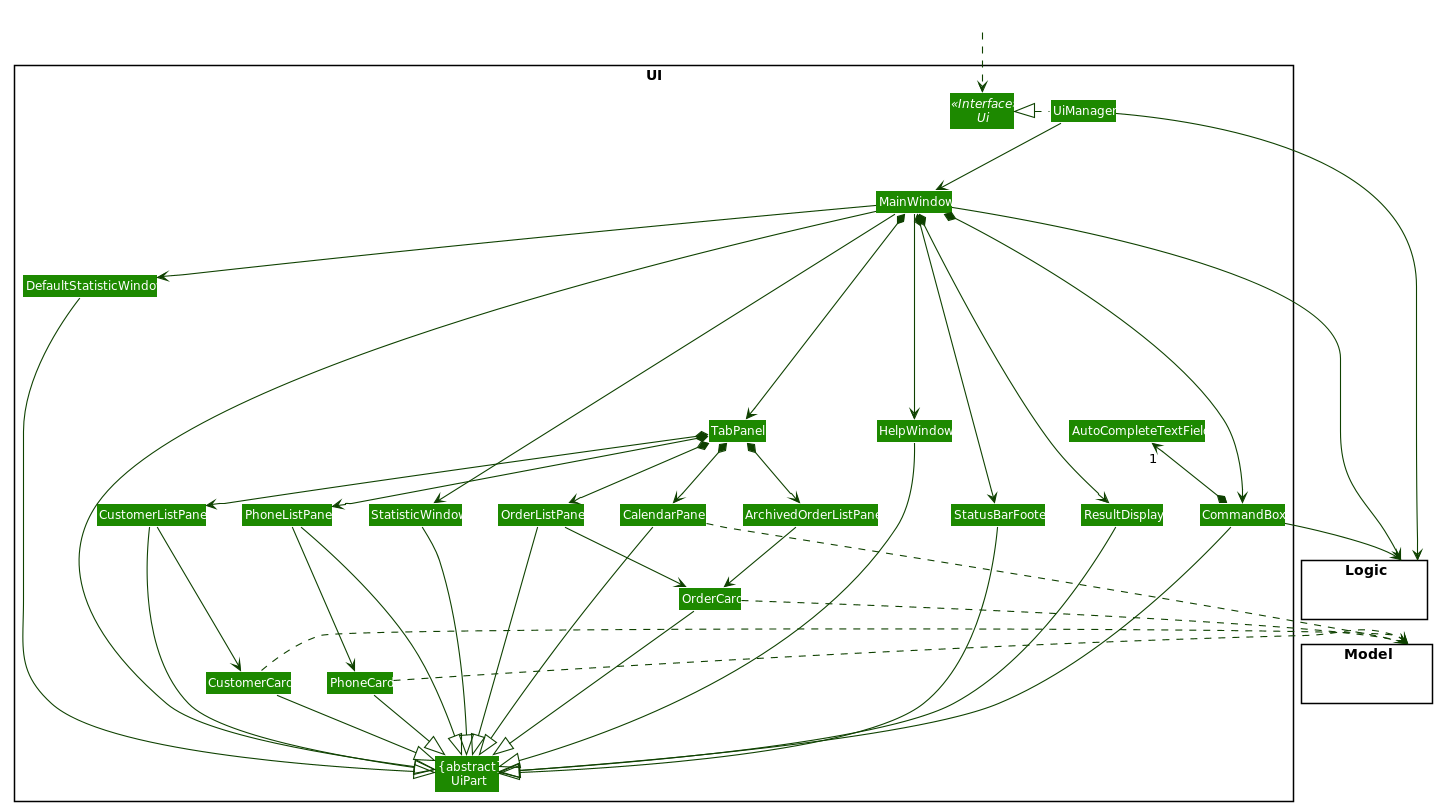

The diagram above was rendered by PlantUML. Its source (embedded in the PNG):
@startuml








skinparam BackgroundColor #FFFFFFF

skinparam Shadowing false

skinparam Class {
    FontColor #FFFFFF
    BorderThickness 1
    BorderColor #FFFFFF
    StereotypeFontColor #FFFFFF
    FontName Arial
}

skinparam Actor {
    BorderColor #000000
    Color #000000
    FontName Arial
}

skinparam Sequence {
    MessageAlign center
    BoxFontSize 15
    BoxPadding 0
    BoxFontColor #FFFFFF
    FontName Arial
}

skinparam Participant {
    FontColor #FFFFFFF
    Padding 20
}

skinparam MinClassWidth 50
skinparam ParticipantPadding 10
skinparam Shadowing false
skinparam DefaultTextAlignment center
skinparam packageStyle Rectangle

hide footbox
hide members
hide circle
skinparam arrowThickness 1.1
skinparam arrowColor #0E4100
skinparam classBackgroundColor #1D8900

package UI <<Rectangle>>{
Interface Ui <<Interface>>
Class "{abstract}\nUiPart" as UiPart
Class UiManager
Class MainWindow
Class HelpWindow
Class ResultDisplay
Class CustomerCard
Class CustomerListPanel
Class OrderCard
Class OrderListPanel
Class ArchivedOrderListPanel
Class PhoneCard
Class PhoneListPanel

Class CalendarPanel
Class StatusBarFooter
Class CommandBox
Class TabPanel
Class StatisticWindow
Class DefaultStatisticWindow

Class AutoCompleteTextField
}

package Model <<Rectangle>> {
Class HiddenModel #FFFFFF
}

package Logic <<Rectangle>> {
Class HiddenLogic #FFFFFF
}

Class HiddenOutside #FFFFFF
HiddenOutside ..> Ui

UiManager .left.|> Ui
UiManager -down-> MainWindow
MainWindow --> HelpWindow
MainWindow -----> StatisticWindow
MainWindow -right--> DefaultStatisticWindow
MainWindow *-down-> CommandBox
MainWindow *-down-> ResultDisplay
MainWindow *-down-> TabPanel
MainWindow *-down-> StatusBarFooter


TabPanel *-down-> CustomerListPanel
TabPanel *-down-> PhoneListPanel
TabPanel *-down-> ArchivedOrderListPanel
TabPanel *-down-> OrderListPanel
TabPanel *-down-> CalendarPanel

CustomerListPanel -down-> CustomerCard
PhoneListPanel -down-> PhoneCard
ArchivedOrderListPanel -down->OrderCard
OrderListPanel -down-> OrderCard

MainWindow -left-|> UiPart

ResultDisplay --|> UiPart
CommandBox --|> UiPart

StatusBarFooter --|> UiPart
HelpWindow -down-|> UiPart

UiManager -right-> Logic
MainWindow -right-> Logic

CustomerListPanel ----|> UiPart
PhoneListPanel ----|> UiPart
OrderListPanel----|> UiPart
CalendarPanel ----|> UiPart
StatisticWindow ----|> UiPart
DefaultStatisticWindow ----|> UiPart
CustomerCard -down-|> UiPart
PhoneCard -down-|> UiPart
OrderCard -down-|> UiPart

CustomerCard .right.> Model
PhoneCard .right.> Model
OrderCard .right.> Model
CalendarPanel .right.> Model

TabPanel -[hidden]left- HelpWindow
HelpWindow -[hidden]left- CommandBox
CommandBox -[hidden]left- ResultDisplay
ResultDisplay -[hidden]left- StatusBarFooter
StatisticWindow -[hidden]right- StatusBarFooter

CommandBox *-up-> "1" AutoCompleteTextField
CommandBox --> Logic

CommandBox -left[Hidden]--> TabPanel

MainWindow -[hidden]-|> UiPart
@enduml